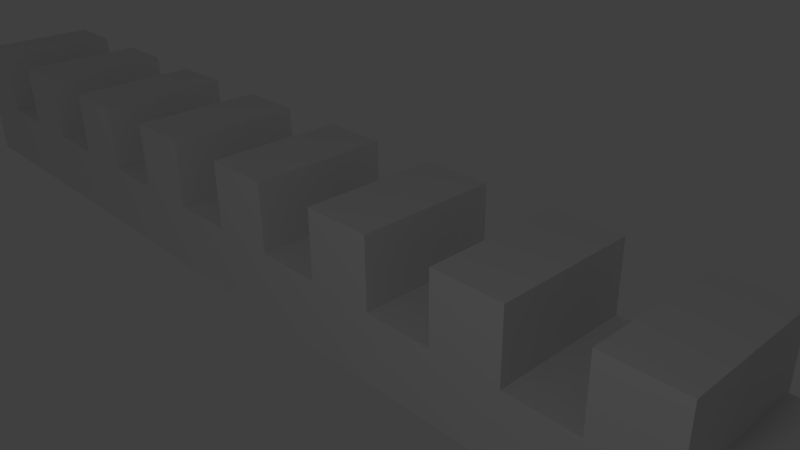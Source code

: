 # Source: Wall1.blend  (saved by Blender 2.64.0; exported with 4.5.12 LTS)
import bpy
from mathutils import Matrix  # noqa: F401  (used for matrix-valued properties, if any)

bpy.ops.wm.read_factory_settings(use_empty=True)
scene = bpy.context.scene
scene.name = 'Scene'

# ---- collections
col_collection_1 = bpy.data.collections.new('Collection 1'); scene.collection.children.link(col_collection_1)

# ---- materials (node trees are filled in below, after node groups)
mat_cube = bpy.data.materials.new('Cube')
mat_cube.alpha_threshold = 0.0
mat_cube.use_transparent_shadow = False
mat_cube.preview_render_type = 'FLAT'
mat_cube.roughness = 0.5
mat_cube.line_color = (0.0, 0.0, 0.0, 1.0)

# ---- material node trees

# ---- world
world_world = bpy.data.worlds.new('World'); scene.world = world_world
world_world.color = (0.05088, 0.05088, 0.05088)
world_world.use_sun_shadow = False
world_world.sun_shadow_jitter_overblur = 0.0
world_world.cycles.sampling_method = 'MANUAL'
world_world.cycles.sample_map_resolution = 256

# ---- cameras
cam_camera = bpy.data.cameras.new('Camera')
cam_camera.clip_end = 100.0
cam_camera.lens = 35.0
cam_camera.sensor_width = 32.0
cam_camera.sensor_height = 18.0
cam_camera.ortho_scale = 7.314
cam_camera.dof.focus_distance = 0.0
cam_camera.dof.aperture_fstop = 128.0

# ---- lights
light_lamp = bpy.data.lights.new('Lamp', 'POINT')
light_lamp.transmission_factor = 0.0
light_lamp.cutoff_distance = 30.0
light_lamp.energy = 100.0
light_lamp.shadow_buffer_clip_start = 1.001
light_lamp.shadow_soft_size = 1.0
light_lamp.shadow_maximum_resolution = 0.006
light_lamp.use_absolute_resolution = True
light_lamp.cycles.use_multiple_importance_sampling = False

# ---- meshes
me_cube = bpy.data.meshes.new('Cube')
me_cube.from_pydata([(-1.0, -1.0, -1.0), (-1.0, 1.0, -3.0), (1.0, 1.0, -3.0), (1.0, -1.0, -1.0), (-1.0, -1.0, 1.0), (-1.0, 1.0, 1.0), (-0.8, 1.0, 1.0), (-0.6, 1.0, 1.0), (-0.4, 1.0, 1.0), (-0.2, 1.0, 1.0), (-3.974e-09, 1.0, 1.0), (0.2, 1.0, 1.0), (0.4, 1.0, 1.0), (0.6, 1.0, 1.0), (0.8, 1.0, 1.0), (0.8, 1.0, -3.0), (0.6, 1.0, -3.0), (0.4, 1.0, -3.0), (0.2, 1.0, -3.0), (3.974e-09, 1.0, -3.0), (-0.2, 1.0, -3.0), (-0.4, 1.0, -3.0), (-0.6, 1.0, -3.0), (-0.8, 1.0, -3.0), (0.8, -1.0, 1.0), (0.6, -1.0, 1.0), (0.4, -1.0, 1.0), (0.2, -1.0, 1.0), (3.974e-09, -1.0, 1.0), (-0.2, -1.0, 1.0), (-0.4, -1.0, 1.0), (-0.6, -1.0, 1.0), (-0.8, -1.0, 1.0), (-0.8, -1.0, -1.0), (-0.6, -1.0, -1.0), (-0.4, -1.0, -1.0), (-0.2, -1.0, -1.0), (-3.974e-09, -1.0, -1.0), (0.2, -1.0, -1.0), (0.4, -1.0, -1.0), (0.6, -1.0, -1.0), (0.8, -1.0, -1.0), (-0.9, 1.0, -3.0), (-0.9, -1.0, 1.0), (-0.9, 1.0, 1.0), (-0.9, -1.0, -1.0), (-0.7, 1.0, 1.0), (-0.7, 1.0, -3.0), (-0.7, -1.0, 1.0), (-0.7, -1.0, -1.0), (-0.3, 1.0, 1.0), (-0.3, 1.0, -3.0), (-0.3, -1.0, 1.0), (-0.3, -1.0, -1.0), (0.7, -1.0, -1.0), (0.7, -1.0, 1.0), (0.7, 1.0, -3.0), (0.7, 1.0, 1.0), (0.4, -1.0, 0.0), (0.6, -1.0, 0.0), (0.8, -1.0, 0.0), (0.8, 1.0, 0.0), (0.9, 1.0, 1.0), (0.9, -1.0, -1.0), (0.9, 1.0, -3.0), (0.9, -1.0, 1.0), (-0.9, 1.0, 0.0), (-0.9, -1.0, 0.0), (-0.8, -1.0, 0.0), (-0.6, -1.0, 0.0), (-0.1, -1.0, -1.0), (-0.1, -1.0, 1.0), (-0.1, 1.0, -3.0), (-0.1, 1.0, 1.0), (-0.5, -1.0, -1.0), (-0.5, -1.0, 1.0), (-0.5, 1.0, -3.0), (-0.5, 1.0, 1.0), (-0.3, 1.0, 0.0), (-0.3, -1.0, 0.0), (0.3, 1.0, 0.0), (0.3, -1.0, 0.0), (-0.8, 1.0, 0.0), (-0.6, 1.0, 0.0), (-0.4, 1.0, 0.0), (-0.2, 1.0, 0.0), (-0.4, -1.0, 0.0), (-0.2, -1.0, 0.0), (0.0, -1.0, 0.0), (0.2, -1.0, 0.0), (0.1, -1.0, -1.0), (0.1, -1.0, 1.0), (0.1, 1.0, -3.0), (0.1, 1.0, 1.0), (0.3, -1.0, -1.0), (0.3, -1.0, 1.0), (0.3, 1.0, -3.0), (0.3, 1.0, 1.0), (0.5, -1.0, -1.0), (0.5, -1.0, 1.0), (0.5, 1.0, -3.0), (0.5, 1.0, 1.0), (0.6, 1.0, 0.0), (0.4, 1.0, 0.0), (0.2, 1.0, 0.0), (0.0, 1.0, 0.0), (-1.0, 1.0, 0.0), (-1.0, -1.0, 0.0), (1.0, 1.0, 0.0), (1.0, -1.0, 0.0), (-0.5, 1.0, 0.0), (-0.5, -1.0, 0.0), (-0.7, -1.0, 0.0), (-0.7, 1.0, 0.0), (-0.1, -1.0, 0.0), (-0.1, 1.0, 0.0), (0.1, -1.0, 0.0), (0.1, 1.0, 0.0), (0.7, 1.0, 0.0), (0.7, -1.0, 0.0), (0.5, -1.0, 0.0), (0.5, 1.0, 0.0), (0.9, -1.0, 0.0), (0.9, 1.0, 0.0)], [], [(107, 106, 1, 0), (123, 108, 2, 64), (108, 109, 3, 2), (67, 107, 0, 45), (63, 64, 2, 3), (43, 44, 5, 4), (66, 82, 23, 42), (113, 83, 22, 47), (110, 84, 21, 76), (78, 85, 20, 51), (115, 105, 19, 72), (117, 104, 18, 92), (80, 103, 17, 96), (121, 102, 16, 100), (118, 61, 15, 56), (122, 60, 41, 63), (119, 59, 40, 54), (120, 58, 39, 98), (81, 89, 38, 94), (116, 88, 37, 90), (114, 87, 36, 70), (79, 86, 35, 53), (111, 69, 34, 74), (112, 68, 33, 49), (45, 42, 23, 33), (49, 47, 22, 34), (74, 76, 21, 35), (53, 51, 20, 36), (70, 72, 19, 37), (90, 92, 18, 38), (94, 96, 17, 39), (98, 100, 16, 40), (54, 56, 15, 41), (65, 62, 14, 24), (99, 101, 12, 26), (95, 97, 11, 27), (91, 93, 10, 28), (71, 73, 9, 29), (52, 50, 8, 30), (75, 77, 7, 31), (48, 46, 6, 32), (68, 67, 45, 33), (106, 66, 42, 1), (0, 1, 42, 45), (82, 113, 47, 23), (69, 112, 49, 34), (33, 23, 47, 49), (86, 111, 74, 35), (35, 21, 51, 53), (87, 79, 53, 36), (36, 20, 72, 70), (84, 78, 51, 21), (83, 110, 76, 22), (34, 22, 76, 74), (85, 115, 72, 20), (41, 15, 64, 63), (60, 119, 54, 41), (102, 118, 56, 16), (88, 114, 70, 37), (37, 19, 92, 90), (89, 116, 90, 38), (105, 117, 92, 19), (38, 18, 96, 94), (58, 81, 94, 39), (4, 5, 106, 107), (104, 80, 96, 18), (7, 83, 69, 31), (39, 17, 100, 98), (59, 120, 98, 40), (103, 121, 100, 17), (40, 16, 56, 54), (14, 61, 60, 24), (43, 4, 107, 67), (61, 123, 64, 15), (109, 122, 63, 3), (57, 13, 25, 55), (122, 109, 108, 123), (118, 102, 13, 57), (112, 69, 83, 113), (13, 102, 59, 25), (65, 24, 60, 122), (55, 25, 59, 119), (99, 26, 58, 120), (95, 27, 89, 81), (91, 28, 88, 116), (71, 29, 87, 114), (52, 30, 86, 79), (75, 31, 69, 111), (48, 32, 68, 112), (12, 103, 58, 26), (5, 44, 66, 106), (6, 46, 113, 82), (11, 104, 89, 27), (48, 112, 113, 46), (10, 105, 88, 28), (8, 50, 78, 84), (7, 77, 110, 83), (9, 73, 115, 85), (67, 68, 82, 66), (68, 32, 6, 82), (87, 29, 9, 85), (10, 93, 117, 105), (43, 67, 66, 44), (11, 97, 80, 104), (110, 77, 75, 111), (12, 101, 121, 103), (14, 62, 123, 61), (65, 122, 123, 62), (84, 110, 111, 86), (8, 84, 86, 30), (78, 50, 52, 79), (79, 87, 85, 78), (115, 73, 71, 114), (105, 115, 114, 88), (117, 93, 91, 116), (104, 117, 116, 89), (80, 97, 95, 81), (103, 80, 81, 58), (121, 101, 99, 120), (102, 121, 120, 59), (118, 57, 55, 119), (61, 118, 119, 60)])
_uv = me_cube.uv_layers.new(name='UVMap')
_uv.uv.foreach_set('vector', [0.7761, 0.1254, 0.9801, 0.1254, 0.9801, 0.02341, 0.7761, 0.02341, 0.9375, 0.4119, 0.9857, 0.4119, 0.9857, 0.3637, 0.9375, 0.3637, 0.9802, 0.1254, 0.7762, 0.1254, 0.7762, 0.02338, 0.9802, 0.02338, 0.06888, 0.4115, 0.02064, 0.4115, 0.02064, 0.3632, 0.06888, 0.3632, 0.9375, 0.3468, 0.9375, 0.2498, 0.986, 0.2498, 0.986, 0.3468, 0.06417, 0.2499, 0.06417, 0.3469, 0.01566, 0.3469, 0.01566, 0.2499, 0.0691, 0.4119, 0.1173, 0.4119, 0.1173, 0.3637, 0.0691, 0.3637, 0.1656, 0.4119, 0.2138, 0.4119, 0.2138, 0.3637, 0.1656, 0.3637, 0.2621, 0.4119, 0.3103, 0.4119, 0.3103, 0.3637, 0.2621, 0.3637, 0.3586, 0.4119, 0.4068, 0.4119, 0.4068, 0.3637, 0.3586, 0.3637, 0.4551, 0.4119, 0.5033, 0.4119, 0.5033, 0.3637, 0.4551, 0.3637, 0.5515, 0.4119, 0.5998, 0.4119, 0.5998, 0.3637, 0.5515, 0.3637, 0.648, 0.4119, 0.6963, 0.4119, 0.6963, 0.3637, 0.648, 0.3637, 0.7445, 0.4119, 0.7928, 0.4119, 0.7928, 0.3637, 0.7445, 0.3637, 0.841, 0.4119, 0.8892, 0.4119, 0.8892, 0.3637, 0.841, 0.3637, 0.9373, 0.4115, 0.889, 0.4115, 0.889, 0.3632, 0.9373, 0.3632, 0.8408, 0.4115, 0.7925, 0.4115, 0.7925, 0.3632, 0.8408, 0.3632, 0.7443, 0.4115, 0.696, 0.4115, 0.696, 0.3632, 0.7443, 0.3632, 0.6478, 0.4115, 0.5996, 0.4115, 0.5996, 0.3632, 0.6478, 0.3632, 0.5513, 0.4115, 0.5031, 0.4115, 0.5031, 0.3632, 0.5513, 0.3632, 0.4548, 0.4115, 0.4066, 0.4115, 0.4066, 0.3632, 0.4548, 0.3632, 0.3583, 0.4115, 0.3101, 0.4115, 0.3101, 0.3632, 0.3583, 0.3632, 0.2619, 0.4115, 0.2136, 0.4115, 0.2136, 0.3632, 0.2619, 0.3632, 0.1654, 0.4115, 0.1171, 0.4115, 0.1171, 0.3632, 0.1654, 0.3632, 0.06412, 0.3468, 0.06412, 0.2498, 0.1126, 0.2498, 0.1126, 0.3468, 0.1612, 0.3468, 0.1612, 0.2498, 0.2097, 0.2498, 0.2097, 0.3468, 0.2582, 0.3468, 0.2582, 0.2498, 0.3067, 0.2498, 0.3067, 0.3468, 0.3552, 0.3468, 0.3552, 0.2498, 0.4038, 0.2498, 0.4038, 0.3468, 0.4523, 0.3468, 0.4523, 0.2498, 0.5008, 0.2498, 0.5008, 0.3468, 0.5493, 0.3468, 0.5493, 0.2498, 0.5978, 0.2498, 0.5978, 0.3468, 0.6463, 0.3468, 0.6463, 0.2498, 0.6949, 0.2498, 0.6949, 0.3468, 0.7434, 0.3468, 0.7434, 0.2498, 0.7919, 0.2498, 0.7919, 0.3468, 0.8404, 0.3468, 0.8404, 0.2498, 0.8889, 0.2498, 0.8889, 0.3468, 0.9375, 0.2499, 0.9375, 0.3469, 0.889, 0.3469, 0.889, 0.2499, 0.7434, 0.2499, 0.7434, 0.3469, 0.6949, 0.3469, 0.6949, 0.2499, 0.6464, 0.2499, 0.6464, 0.3469, 0.5979, 0.3469, 0.5979, 0.2499, 0.5494, 0.2499, 0.5494, 0.3469, 0.5008, 0.3469, 0.5008, 0.2499, 0.4523, 0.2499, 0.4523, 0.3469, 0.4038, 0.3469, 0.4038, 0.2499, 0.3553, 0.2499, 0.3553, 0.3469, 0.3068, 0.3469, 0.3068, 0.2499, 0.2583, 0.2499, 0.2583, 0.3469, 0.2097, 0.3469, 0.2097, 0.2499, 0.1612, 0.2499, 0.1612, 0.3469, 0.1127, 0.3469, 0.1127, 0.2499, 0.1171, 0.4115, 0.06888, 0.4115, 0.06888, 0.3632, 0.1171, 0.3632, 0.02086, 0.4119, 0.0691, 0.4119, 0.0691, 0.3637, 0.02086, 0.3637, 0.0156, 0.3468, 0.0156, 0.2498, 0.06412, 0.2498, 0.06412, 0.3468, 0.1173, 0.4119, 0.1656, 0.4119, 0.1656, 0.3637, 0.1173, 0.3637, 0.2136, 0.4115, 0.1654, 0.4115, 0.1654, 0.3632, 0.2136, 0.3632, 0.1126, 0.3468, 0.1126, 0.2498, 0.1612, 0.2498, 0.1612, 0.3468, 0.3101, 0.4115, 0.2619, 0.4115, 0.2619, 0.3632, 0.3101, 0.3632, 0.3067, 0.3468, 0.3067, 0.2498, 0.3552, 0.2498, 0.3552, 0.3468, 0.4066, 0.4115, 0.3583, 0.4115, 0.3583, 0.3632, 0.4066, 0.3632, 0.4038, 0.3468, 0.4038, 0.2498, 0.4523, 0.2498, 0.4523, 0.3468, 0.3103, 0.4119, 0.3586, 0.4119, 0.3586, 0.3637, 0.3103, 0.3637, 0.2138, 0.4119, 0.2621, 0.4119, 0.2621, 0.3637, 0.2138, 0.3637, 0.2097, 0.3468, 0.2097, 0.2498, 0.2582, 0.2498, 0.2582, 0.3468, 0.4068, 0.4119, 0.4551, 0.4119, 0.4551, 0.3637, 0.4068, 0.3637, 0.8889, 0.3468, 0.8889, 0.2498, 0.9375, 0.2498, 0.9375, 0.3468, 0.889, 0.4115, 0.8408, 0.4115, 0.8408, 0.3632, 0.889, 0.3632, 0.7928, 0.4119, 0.841, 0.4119, 0.841, 0.3637, 0.7928, 0.3637, 0.5031, 0.4115, 0.4548, 0.4115, 0.4548, 0.3632, 0.5031, 0.3632, 0.5008, 0.3468, 0.5008, 0.2498, 0.5493, 0.2498, 0.5493, 0.3468, 0.5996, 0.4115, 0.5513, 0.4115, 0.5513, 0.3632, 0.5996, 0.3632, 0.5033, 0.4119, 0.5515, 0.4119, 0.5515, 0.3637, 0.5033, 0.3637, 0.5978, 0.3468, 0.5978, 0.2498, 0.6463, 0.2498, 0.6463, 0.3468, 0.696, 0.4115, 0.6478, 0.4115, 0.6478, 0.3632, 0.696, 0.3632, 0.7761, 0.2274, 0.9801, 0.2274, 0.9801, 0.1254, 0.7761, 0.1254, 0.5998, 0.4119, 0.648, 0.4119, 0.648, 0.3637, 0.5998, 0.3637, 0.4259, 0.2306, 0.4259, 0.02454, 0.01372, 0.02454, 0.01372, 0.2306, 0.6949, 0.3468, 0.6949, 0.2498, 0.7434, 0.2498, 0.7434, 0.3468, 0.7925, 0.4115, 0.7443, 0.4115, 0.7443, 0.3632, 0.7925, 0.3632, 0.6963, 0.4119, 0.7445, 0.4119, 0.7445, 0.3637, 0.6963, 0.3637, 0.7919, 0.3468, 0.7919, 0.2498, 0.8404, 0.2498, 0.8404, 0.3468, 0.4259, 0.2306, 0.4259, 0.02454, 0.01372, 0.02454, 0.01372, 0.2306, 0.06888, 0.4597, 0.02064, 0.4597, 0.02064, 0.4115, 0.06888, 0.4115, 0.8892, 0.4119, 0.9375, 0.4119, 0.9375, 0.3637, 0.8892, 0.3637, 0.9855, 0.4115, 0.9373, 0.4115, 0.9373, 0.3632, 0.9855, 0.3632, 0.8405, 0.3469, 0.792, 0.3469, 0.792, 0.2499, 0.8405, 0.2499, 0.9375, 0.2499, 0.986, 0.2499, 0.986, 0.3469, 0.9375, 0.3469, 0.841, 0.4119, 0.7928, 0.4119, 0.7928, 0.4602, 0.841, 0.4602, 0.1612, 0.2499, 0.2097, 0.2499, 0.2097, 0.3469, 0.1612, 0.3469, 0.4259, 0.2306, 0.4259, 0.02454, 0.01372, 0.02454, 0.01372, 0.2306, 0.9373, 0.4597, 0.889, 0.4597, 0.889, 0.4115, 0.9373, 0.4115, 0.8408, 0.4597, 0.7925, 0.4597, 0.7925, 0.4115, 0.8408, 0.4115, 0.7443, 0.4597, 0.696, 0.4597, 0.696, 0.4115, 0.7443, 0.4115, 0.6478, 0.4597, 0.5996, 0.4597, 0.5996, 0.4115, 0.6478, 0.4115, 0.5513, 0.4597, 0.5031, 0.4597, 0.5031, 0.4115, 0.5513, 0.4115, 0.4548, 0.4597, 0.4066, 0.4597, 0.4066, 0.4115, 0.4548, 0.4115, 0.3583, 0.4597, 0.3101, 0.4597, 0.3101, 0.4115, 0.3583, 0.4115, 0.2619, 0.4597, 0.2136, 0.4597, 0.2136, 0.4115, 0.2619, 0.4115, 0.1654, 0.4597, 0.1171, 0.4597, 0.1171, 0.4115, 0.1654, 0.4115, 0.4259, 0.2306, 0.4259, 0.02454, 0.01372, 0.02454, 0.01372, 0.2306, 0.02086, 0.4602, 0.0691, 0.4602, 0.0691, 0.4119, 0.02086, 0.4119, 0.1173, 0.4602, 0.1656, 0.4602, 0.1656, 0.4119, 0.1173, 0.4119, 0.4259, 0.2306, 0.4259, 0.02454, 0.01372, 0.02454, 0.01372, 0.2306, 0.01372, 0.2306, 0.01372, 0.02454, 0.4259, 0.02454, 0.4259, 0.2306, 0.4259, 0.2306, 0.4259, 0.02454, 0.01372, 0.02454, 0.01372, 0.2306, 0.3103, 0.4602, 0.3586, 0.4602, 0.3586, 0.4119, 0.3103, 0.4119, 0.2138, 0.4602, 0.2621, 0.4602, 0.2621, 0.4119, 0.2138, 0.4119, 0.4068, 0.4602, 0.4551, 0.4602, 0.4551, 0.4119, 0.4068, 0.4119, 0.06417, 0.2499, 0.1127, 0.2499, 0.1127, 0.3469, 0.06417, 0.3469, 0.01372, 0.02454, 0.01372, 0.2306, 0.4259, 0.2306, 0.4259, 0.02454, 0.01372, 0.02454, 0.01372, 0.2306, 0.4259, 0.2306, 0.4259, 0.02454, 0.5033, 0.4602, 0.5515, 0.4602, 0.5515, 0.4119, 0.5033, 0.4119, 0.01372, 0.2306, 0.01372, 0.02454, 0.4259, 0.02454, 0.4259, 0.2306, 0.5998, 0.4602, 0.648, 0.4602, 0.648, 0.4119, 0.5998, 0.4119, 0.4259, 0.02454, 0.4259, 0.2306, 0.01372, 0.2306, 0.01372, 0.02454, 0.6963, 0.4602, 0.7445, 0.4602, 0.7445, 0.4119, 0.6963, 0.4119, 0.8892, 0.4602, 0.9375, 0.4602, 0.9375, 0.4119, 0.8892, 0.4119, 0.01372, 0.2306, 0.01372, 0.02454, 0.4259, 0.02454, 0.4259, 0.2306, 0.3068, 0.3469, 0.2583, 0.3469, 0.2583, 0.2499, 0.3068, 0.2499, 0.4259, 0.2306, 0.4259, 0.02454, 0.01372, 0.02454, 0.01372, 0.2306, 0.4259, 0.02454, 0.4259, 0.2306, 0.01372, 0.2306, 0.01372, 0.02454, 0.3553, 0.2499, 0.4038, 0.2499, 0.4038, 0.3469, 0.3553, 0.3469, 0.4259, 0.02454, 0.4259, 0.2306, 0.01372, 0.2306, 0.01372, 0.02454, 0.5008, 0.3469, 0.4523, 0.3469, 0.4523, 0.2499, 0.5008, 0.2499, 0.4259, 0.02454, 0.4259, 0.2306, 0.01372, 0.2306, 0.01372, 0.02454, 0.5979, 0.3469, 0.5494, 0.3469, 0.5494, 0.2499, 0.5979, 0.2499, 0.4259, 0.02454, 0.4259, 0.2306, 0.01372, 0.2306, 0.01372, 0.02454, 0.6949, 0.3469, 0.6464, 0.3469, 0.6464, 0.2499, 0.6949, 0.2499, 0.4259, 0.02454, 0.4259, 0.2306, 0.01372, 0.2306, 0.01372, 0.02454, 0.792, 0.3469, 0.7434, 0.3469, 0.7434, 0.2499, 0.792, 0.2499, 0.4259, 0.02454, 0.4259, 0.2306, 0.01372, 0.2306, 0.01372, 0.02454, 0.889, 0.3469, 0.8405, 0.3469, 0.8405, 0.2499, 0.889, 0.2499])
me_cube.materials.append(mat_cube)
me_cube.use_remesh_preserve_volume = False
me_cube.use_remesh_preserve_attributes = False
me_cube.use_mirror_vertex_groups = False
me_cube.update()

# ---- objects
ob_cube = bpy.data.objects.new('Cube', me_cube)
ob_lamp = bpy.data.objects.new('Lamp', light_lamp)
ob_camera = bpy.data.objects.new('Camera', cam_camera)

# ---- transforms, parenting, visibility, modifiers, constraints
ob_cube.location = (0.0, 0.0, 0.0)
ob_cube.scale = (10.0, 1.0, 1.0)
ob_cube.lineart.crease_threshold = 0.0
ob_lamp.location = (4.076, -8.078, 5.904)
ob_lamp.rotation_euler = (0.6503, 0.05522, 1.866)
ob_lamp.lock_rotations_4d = False
ob_lamp.empty_display_type = 'ARROWS'
ob_lamp.color = (0.0, 0.0, 0.0, 0.0)
ob_lamp.lineart.crease_threshold = 0.0
ob_camera.location = (7.481, -6.508, 5.344)
ob_camera.rotation_euler = (1.109, 0.01082, 0.8149)
ob_camera.lock_rotations_4d = False
ob_camera.empty_display_type = 'ARROWS'
ob_camera.color = (0.0, 0.0, 0.0, 0.0)
ob_camera.display_type = 'WIRE'
ob_camera.lineart.crease_threshold = 0.0

# ---- collection membership
col_collection_1.objects.link(ob_cube)
col_collection_1.objects.link(ob_lamp)
col_collection_1.objects.link(ob_camera)

# ---- scene / render settings (as saved in the file)
scene.camera = ob_camera
scene.frame_start = 1; scene.frame_end = 250; scene.frame_set(1)
scene.render.engine = 'BLENDER_EEVEE_NEXT'
scene.render.image_settings.color_mode = 'RGB'
scene.render.image_settings.compression = 90
scene.render.resolution_percentage = 50
scene.render.dither_intensity = 0.0
scene.render.bake_margin = 2
scene.render.bake_bias = 0.0
scene.cycles.use_denoising = False
scene.cycles.samples = 10
scene.cycles.sampling_pattern = 'TABULATED_SOBOL'
scene.cycles.light_sampling_threshold = 0.0
scene.cycles.use_adaptive_sampling = False
scene.cycles.use_light_tree = False
scene.cycles.blur_glossy = 0.0
scene.cycles.volume_bounces = 1
scene.cycles.pixel_filter_type = 'GAUSSIAN'
scene.cycles.sample_clamp_indirect = 0.0
scene.view_settings.view_transform = 'Standard'
bpy.context.view_layer.update()
